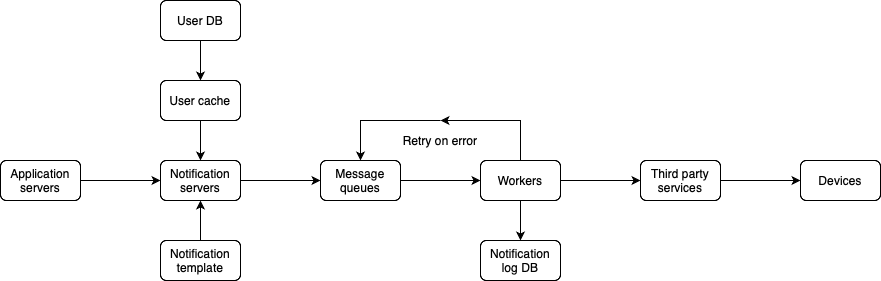

The diagram above was exported from draw.io. Its source (the exported page's mxGraphModel, read from the mxfile embedded in the PNG):
<mxGraphModel dx="838" dy="593" grid="1" gridSize="10" guides="1" tooltips="1" connect="1" arrows="1" fold="1" page="1" pageScale="1" pageWidth="850" pageHeight="1100" math="0" shadow="0">
  <root>
    <mxCell id="0" />
    <mxCell id="1" parent="0" />
    <mxCell id="zerk3sANQ7iGWGBt3IxB-22" style="edgeStyle=orthogonalEdgeStyle;rounded=0;orthogonalLoop=1;jettySize=auto;html=1;exitX=1;exitY=0.5;exitDx=0;exitDy=0;entryX=0;entryY=0.5;entryDx=0;entryDy=0;" parent="1" source="zerk3sANQ7iGWGBt3IxB-1" target="zerk3sANQ7iGWGBt3IxB-2" edge="1">
      <mxGeometry relative="1" as="geometry" />
    </mxCell>
    <mxCell id="zerk3sANQ7iGWGBt3IxB-1" value="Application servers" style="rounded=1;whiteSpace=wrap;html=1;" parent="1" vertex="1">
      <mxGeometry x="40" y="160" width="80" height="40" as="geometry" />
    </mxCell>
    <mxCell id="ulg7wdCnO31NVUncXibf-1" style="edgeStyle=orthogonalEdgeStyle;rounded=0;orthogonalLoop=1;jettySize=auto;html=1;exitX=1;exitY=0.5;exitDx=0;exitDy=0;entryX=0;entryY=0.5;entryDx=0;entryDy=0;" parent="1" source="zerk3sANQ7iGWGBt3IxB-2" target="zerk3sANQ7iGWGBt3IxB-3" edge="1">
      <mxGeometry relative="1" as="geometry" />
    </mxCell>
    <mxCell id="zerk3sANQ7iGWGBt3IxB-2" value="Notification servers" style="rounded=1;whiteSpace=wrap;html=1;" parent="1" vertex="1">
      <mxGeometry x="200" y="160" width="80" height="40" as="geometry" />
    </mxCell>
    <mxCell id="zerk3sANQ7iGWGBt3IxB-30" style="edgeStyle=orthogonalEdgeStyle;rounded=0;orthogonalLoop=1;jettySize=auto;html=1;exitX=1;exitY=0.5;exitDx=0;exitDy=0;entryX=0;entryY=0.5;entryDx=0;entryDy=0;" parent="1" source="zerk3sANQ7iGWGBt3IxB-3" target="zerk3sANQ7iGWGBt3IxB-7" edge="1">
      <mxGeometry relative="1" as="geometry" />
    </mxCell>
    <mxCell id="zerk3sANQ7iGWGBt3IxB-3" value="Message queues" style="rounded=1;whiteSpace=wrap;html=1;" parent="1" vertex="1">
      <mxGeometry x="360" y="160" width="80" height="40" as="geometry" />
    </mxCell>
    <mxCell id="EuERgRADjMJ2CsPJKlqU-2" style="edgeStyle=orthogonalEdgeStyle;rounded=0;orthogonalLoop=1;jettySize=auto;html=1;exitX=1;exitY=0.5;exitDx=0;exitDy=0;entryX=0;entryY=0.5;entryDx=0;entryDy=0;" parent="1" source="zerk3sANQ7iGWGBt3IxB-7" target="zerk3sANQ7iGWGBt3IxB-15" edge="1">
      <mxGeometry relative="1" as="geometry" />
    </mxCell>
    <mxCell id="ulg7wdCnO31NVUncXibf-6" style="edgeStyle=orthogonalEdgeStyle;rounded=0;orthogonalLoop=1;jettySize=auto;html=1;exitX=0.5;exitY=0;exitDx=0;exitDy=0;entryX=0.5;entryY=0;entryDx=0;entryDy=0;" parent="1" source="ulg7wdCnO31NVUncXibf-11" target="zerk3sANQ7iGWGBt3IxB-3" edge="1">
      <mxGeometry relative="1" as="geometry">
        <Array as="points">
          <mxPoint x="400" y="120" />
        </Array>
      </mxGeometry>
    </mxCell>
    <mxCell id="ulg7wdCnO31NVUncXibf-9" style="edgeStyle=orthogonalEdgeStyle;rounded=0;orthogonalLoop=1;jettySize=auto;html=1;exitX=0.5;exitY=1;exitDx=0;exitDy=0;entryX=0.5;entryY=0;entryDx=0;entryDy=0;" parent="1" source="zerk3sANQ7iGWGBt3IxB-7" target="ulg7wdCnO31NVUncXibf-7" edge="1">
      <mxGeometry relative="1" as="geometry" />
    </mxCell>
    <mxCell id="zerk3sANQ7iGWGBt3IxB-7" value="Workers" style="rounded=1;whiteSpace=wrap;html=1;" parent="1" vertex="1">
      <mxGeometry x="520" y="160" width="80" height="40" as="geometry" />
    </mxCell>
    <mxCell id="zerk3sANQ7iGWGBt3IxB-11" value="Devices" style="rounded=1;whiteSpace=wrap;html=1;" parent="1" vertex="1">
      <mxGeometry x="840" y="160" width="80" height="40" as="geometry" />
    </mxCell>
    <mxCell id="zerk3sANQ7iGWGBt3IxB-33" style="edgeStyle=orthogonalEdgeStyle;rounded=0;orthogonalLoop=1;jettySize=auto;html=1;exitX=1;exitY=0.5;exitDx=0;exitDy=0;entryX=0;entryY=0.5;entryDx=0;entryDy=0;" parent="1" source="zerk3sANQ7iGWGBt3IxB-15" target="zerk3sANQ7iGWGBt3IxB-11" edge="1">
      <mxGeometry relative="1" as="geometry" />
    </mxCell>
    <mxCell id="zerk3sANQ7iGWGBt3IxB-15" value="Third party services" style="rounded=1;whiteSpace=wrap;html=1;" parent="1" vertex="1">
      <mxGeometry x="680" y="160" width="80" height="40" as="geometry" />
    </mxCell>
    <mxCell id="ulg7wdCnO31NVUncXibf-7" value="Notification log DB" style="rounded=1;whiteSpace=wrap;html=1;" parent="1" vertex="1">
      <mxGeometry x="520" y="240" width="80" height="40" as="geometry" />
    </mxCell>
    <mxCell id="ulg7wdCnO31NVUncXibf-10" value="" style="edgeStyle=orthogonalEdgeStyle;rounded=0;orthogonalLoop=1;jettySize=auto;html=1;exitX=0.5;exitY=0;exitDx=0;exitDy=0;entryX=0.5;entryY=0;entryDx=0;entryDy=0;" parent="1" source="zerk3sANQ7iGWGBt3IxB-7" target="ulg7wdCnO31NVUncXibf-11" edge="1">
      <mxGeometry relative="1" as="geometry">
        <mxPoint x="560" y="160" as="sourcePoint" />
        <mxPoint x="400" y="160" as="targetPoint" />
        <Array as="points">
          <mxPoint x="560" y="120" />
        </Array>
      </mxGeometry>
    </mxCell>
    <mxCell id="ulg7wdCnO31NVUncXibf-11" value="Retry on error" style="text;html=1;align=center;verticalAlign=middle;whiteSpace=wrap;rounded=0;" parent="1" vertex="1">
      <mxGeometry x="440" y="120" width="80" height="40" as="geometry" />
    </mxCell>
    <mxCell id="DUOPbVyHPyaMngwrkr5z-7" style="edgeStyle=orthogonalEdgeStyle;rounded=0;orthogonalLoop=1;jettySize=auto;html=1;exitX=0.5;exitY=0;exitDx=0;exitDy=0;entryX=0.5;entryY=1;entryDx=0;entryDy=0;" edge="1" parent="1" source="DUOPbVyHPyaMngwrkr5z-1" target="zerk3sANQ7iGWGBt3IxB-2">
      <mxGeometry relative="1" as="geometry" />
    </mxCell>
    <mxCell id="DUOPbVyHPyaMngwrkr5z-1" value="Notification template" style="rounded=1;whiteSpace=wrap;html=1;" vertex="1" parent="1">
      <mxGeometry x="200" y="240" width="80" height="40" as="geometry" />
    </mxCell>
    <mxCell id="DUOPbVyHPyaMngwrkr5z-8" style="edgeStyle=orthogonalEdgeStyle;rounded=0;orthogonalLoop=1;jettySize=auto;html=1;exitX=0.5;exitY=1;exitDx=0;exitDy=0;entryX=0.5;entryY=0;entryDx=0;entryDy=0;" edge="1" parent="1" source="DUOPbVyHPyaMngwrkr5z-2" target="zerk3sANQ7iGWGBt3IxB-2">
      <mxGeometry relative="1" as="geometry" />
    </mxCell>
    <mxCell id="DUOPbVyHPyaMngwrkr5z-2" value="User cache" style="rounded=1;whiteSpace=wrap;html=1;" vertex="1" parent="1">
      <mxGeometry x="200" y="80" width="80" height="40" as="geometry" />
    </mxCell>
    <mxCell id="DUOPbVyHPyaMngwrkr5z-10" style="edgeStyle=orthogonalEdgeStyle;rounded=0;orthogonalLoop=1;jettySize=auto;html=1;exitX=0.5;exitY=1;exitDx=0;exitDy=0;entryX=0.5;entryY=0;entryDx=0;entryDy=0;" edge="1" parent="1" source="DUOPbVyHPyaMngwrkr5z-3" target="DUOPbVyHPyaMngwrkr5z-2">
      <mxGeometry relative="1" as="geometry" />
    </mxCell>
    <mxCell id="DUOPbVyHPyaMngwrkr5z-3" value="User DB" style="rounded=1;whiteSpace=wrap;html=1;" vertex="1" parent="1">
      <mxGeometry x="200" width="80" height="40" as="geometry" />
    </mxCell>
  </root>
</mxGraphModel>